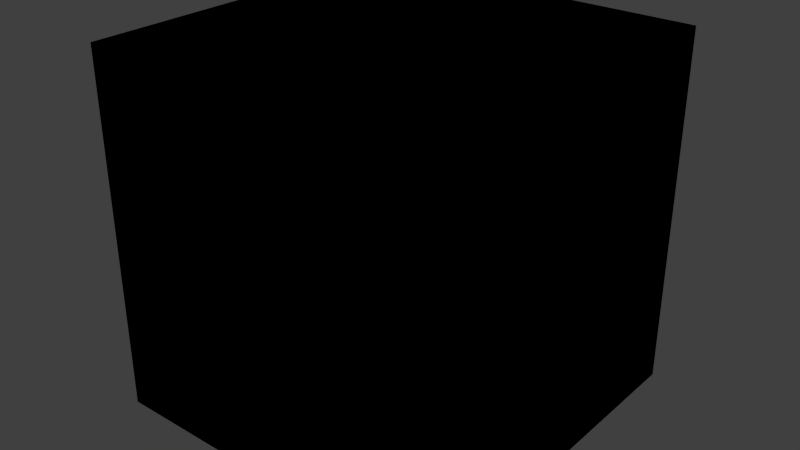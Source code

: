 # Source: Cube.blend  (saved by Blender 2.74.0; exported with 4.5.12 LTS)
import bpy
from mathutils import Matrix  # noqa: F401  (used for matrix-valued properties, if any)

bpy.ops.wm.read_factory_settings(use_empty=True)
scene = bpy.context.scene
scene.name = 'Scene'

# ---- collections
col_collection_1 = bpy.data.collections.new('Collection 1'); scene.collection.children.link(col_collection_1)

# ---- world
world_world = bpy.data.worlds.new('World'); scene.world = world_world
world_world.color = (0.05088, 0.05088, 0.05088)
world_world.use_sun_shadow = False
world_world.sun_shadow_jitter_overblur = 0.0
world_world.cycles.sampling_method = 'MANUAL'
world_world.cycles.sample_map_resolution = 256

# ---- meshes
me_pivot = bpy.data.meshes.new('pivot')
me_pivot.from_pydata([(-0.1, -0.1, -0.1), (-0.1, -0.1, 0.1), (-0.1, 0.1, -0.1), (-0.1, 0.1, 0.1), (0.1, -0.1, -0.1), (0.1, -0.1, 0.1), (0.1, 0.1, -0.1), (0.1, 0.1, 0.1)], [], [(1, 3, 2, 0), (3, 7, 6, 2), (7, 5, 4, 6), (5, 1, 0, 4), (0, 2, 6, 4), (5, 7, 3, 1)])
me_pivot.use_remesh_preserve_volume = False
me_pivot.use_remesh_preserve_attributes = False
me_pivot.use_mirror_vertex_groups = False
me_pivot.update()
me_box = bpy.data.meshes.new('box')
me_box.from_pydata([(-1.0, -1.0, -1.0), (-1.0, -1.0, 1.0), (-1.0, 1.0, -1.0), (-1.0, 1.0, 1.0), (1.0, -1.0, -1.0), (1.0, -1.0, 1.0), (1.0, 1.0, -1.0), (1.0, 1.0, 1.0)], [], [(1, 3, 2, 0), (3, 7, 6, 2), (7, 5, 4, 6), (5, 1, 0, 4), (0, 2, 6, 4), (5, 7, 3, 1)])
_uv = me_box.uv_layers.new(name='UVMap')
_uv.uv.foreach_set('vector', [0.0, 0.0, 1.0, 0.0, 1.0, -1.0, 0.0, -1.0, 0.0, 0.0, 1.0, 0.0, 1.0, -1.0, 0.0, -1.0, 0.0, 0.0, -1.0, 0.0, -1.0, -1.0, 0.0, -1.0, 0.0, 0.0, -1.0, 0.0, -1.0, -1.0, 0.0, -1.0, 0.0, 0.0, 0.0, 1.0, 1.0, 1.0, 1.0, 0.0, 0.0, 0.0, 0.0, 1.0, -1.0, 1.0, -1.0, 0.0])
me_box.use_remesh_preserve_volume = False
me_box.use_remesh_preserve_attributes = False
me_box.use_mirror_vertex_groups = False
me_box.update()
me_box_coll = bpy.data.meshes.new('box_coll')
me_box_coll.from_pydata([(-1.0, -1.0, -1.0), (-1.0, -1.0, 1.0), (-1.0, 1.0, -1.0), (-1.0, 1.0, 1.0), (1.0, -1.0, -1.0), (1.0, -1.0, 1.0), (1.0, 1.0, -1.0), (1.0, 1.0, 1.0)], [], [(1, 3, 2, 0), (3, 7, 6, 2), (7, 5, 4, 6), (5, 1, 0, 4), (0, 2, 6, 4), (5, 7, 3, 1)])
me_box_coll.use_remesh_preserve_volume = False
me_box_coll.use_remesh_preserve_attributes = False
me_box_coll.use_mirror_vertex_groups = False
me_box_coll.update()

# ---- objects
ob_pivot = bpy.data.objects.new('pivot', me_pivot)
ob_box = bpy.data.objects.new('box', me_box)
ob_box_coll = bpy.data.objects.new('box_coll', me_box_coll)

# ---- transforms, parenting, visibility, modifiers, constraints
ob_pivot.location = (0.0, 0.0, 0.0)
ob_pivot.lineart.crease_threshold = 0.0
ob_box.parent = ob_pivot
ob_box.location = (0.0, 0.0, 0.0)
ob_box.lineart.crease_threshold = 0.0
ob_box_coll.parent = ob_box
ob_box_coll.location = (0.0, 0.0, 0.0)
ob_box_coll.lineart.crease_threshold = 0.0

# ---- collection membership
col_collection_1.objects.link(ob_pivot)
col_collection_1.objects.link(ob_box)
col_collection_1.objects.link(ob_box_coll)

# ---- scene / render settings (as saved in the file)
scene.frame_start = 1; scene.frame_end = 250; scene.frame_set(1)
scene.render.engine = 'BLENDER_EEVEE_NEXT'
scene.render.resolution_percentage = 50
scene.render.dither_intensity = 0.0
scene.cycles.use_denoising = False
scene.cycles.samples = 10
scene.cycles.sampling_pattern = 'TABULATED_SOBOL'
scene.cycles.light_sampling_threshold = 0.0
scene.cycles.use_adaptive_sampling = False
scene.cycles.use_light_tree = False
scene.cycles.blur_glossy = 0.0
scene.cycles.pixel_filter_type = 'GAUSSIAN'
scene.cycles.sample_clamp_indirect = 0.0
scene.view_settings.view_transform = 'Standard'
bpy.context.view_layer.update()

# ---- added for rendering (the .blend has no active camera and no usable light): camera, sun
cam_auto = bpy.data.cameras.new('AutoCamera')
cam_auto.lens = 50.0
cam_auto.sensor_width = 36.0
cam_auto.clip_end = 1000.0
ob_auto_camera = bpy.data.objects.new('AutoCamera', cam_auto)
scene.collection.objects.link(ob_auto_camera)
ob_auto_camera.location = (3.20507, -3.84609, 2.56406)
ob_auto_camera.rotation_euler = (1.09748, -7.21219e-08, 0.694738)
scene.camera = ob_auto_camera
light_auto_sun = bpy.data.lights.new('AutoSun', 'SUN')
light_auto_sun.energy = 3.0
light_auto_sun.angle = 0.0523599
ob_auto_sun = bpy.data.objects.new('AutoSun', light_auto_sun)
scene.collection.objects.link(ob_auto_sun)
ob_auto_sun.rotation_euler = (0.872665, 0.174533, 0.523599)
bpy.context.view_layer.update()

